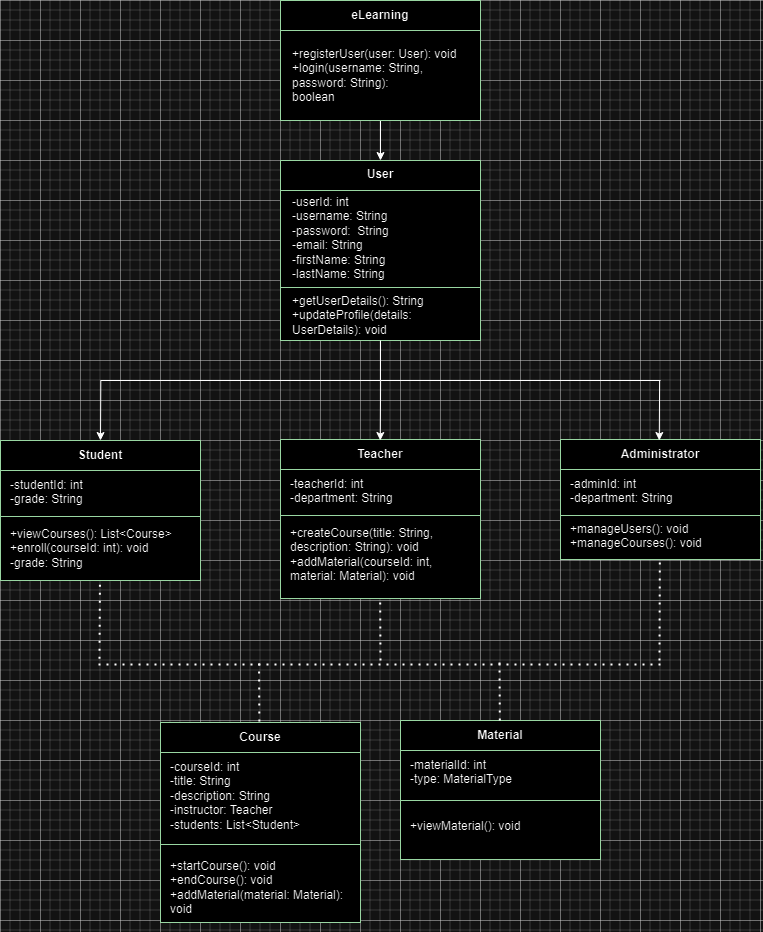

The diagram above was exported from draw.io. Its source (the exported page's mxGraphModel, read from the mxfile embedded in the PNG):
<mxGraphModel dx="1591" dy="646" grid="1" gridSize="10" guides="1" tooltips="1" connect="1" arrows="1" fold="1" page="1" pageScale="1" pageWidth="850" pageHeight="1100" math="0" shadow="0">
  <root>
    <mxCell id="0" />
    <mxCell id="1" parent="0" />
    <mxCell id="TZsk28MWqgAlXlbeJlQ0-35" value="" style="edgeStyle=orthogonalEdgeStyle;rounded=0;orthogonalLoop=1;jettySize=auto;html=1;" parent="1" source="GTv2X3ejPZQNY0Wu4OHV-2" target="GTv2X3ejPZQNY0Wu4OHV-11" edge="1">
      <mxGeometry relative="1" as="geometry" />
    </mxCell>
    <mxCell id="GTv2X3ejPZQNY0Wu4OHV-2" value="" style="rounded=0;whiteSpace=wrap;html=1;strokeColor=#0D4A16;" parent="1" vertex="1">
      <mxGeometry x="320" y="40" width="200" height="120" as="geometry" />
    </mxCell>
    <mxCell id="GTv2X3ejPZQNY0Wu4OHV-3" value="eLearning" style="text;whiteSpace=wrap;align=center;fontStyle=1" parent="1" vertex="1">
      <mxGeometry x="375" y="41" width="90" height="30" as="geometry" />
    </mxCell>
    <mxCell id="GTv2X3ejPZQNY0Wu4OHV-4" value="" style="endArrow=none;html=1;rounded=0;entryX=1;entryY=0.25;entryDx=0;entryDy=0;strokeColor=#0D4A16;" parent="1" target="GTv2X3ejPZQNY0Wu4OHV-2" edge="1">
      <mxGeometry width="50" height="50" relative="1" as="geometry">
        <mxPoint x="320" y="70" as="sourcePoint" />
        <mxPoint x="370" y="20" as="targetPoint" />
      </mxGeometry>
    </mxCell>
    <mxCell id="GTv2X3ejPZQNY0Wu4OHV-5" value="+registerUser(user: User): void +login(username: String, password: String):&#10;boolean" style="text;whiteSpace=wrap;" parent="1" vertex="1">
      <mxGeometry x="330" y="80" width="190" height="70" as="geometry" />
    </mxCell>
    <mxCell id="GTv2X3ejPZQNY0Wu4OHV-6" value="" style="rounded=0;whiteSpace=wrap;html=1;strokeColor=#0D4A16;" parent="1" vertex="1">
      <mxGeometry x="320" y="200" width="200" height="180" as="geometry" />
    </mxCell>
    <mxCell id="GTv2X3ejPZQNY0Wu4OHV-7" value="" style="endArrow=none;html=1;rounded=0;strokeColor=#0D4A16;" parent="1" edge="1">
      <mxGeometry width="50" height="50" relative="1" as="geometry">
        <mxPoint x="320" y="230" as="sourcePoint" />
        <mxPoint x="520" y="230" as="targetPoint" />
      </mxGeometry>
    </mxCell>
    <mxCell id="GTv2X3ejPZQNY0Wu4OHV-10" value="-userId: int&#10;-username: String&#10;-password:  String&#10;-email: String&#10;-firstName: String&#10;-lastName: String" style="text;whiteSpace=wrap;" parent="1" vertex="1">
      <mxGeometry x="330" y="228" width="130" height="90" as="geometry" />
    </mxCell>
    <mxCell id="GTv2X3ejPZQNY0Wu4OHV-11" value="User" style="text;whiteSpace=wrap;align=center;fontStyle=1" parent="1" vertex="1">
      <mxGeometry x="375" y="200" width="90" height="30" as="geometry" />
    </mxCell>
    <mxCell id="GTv2X3ejPZQNY0Wu4OHV-12" value="" style="endArrow=none;html=1;rounded=0;strokeColor=#0D4A16;" parent="1" edge="1">
      <mxGeometry width="50" height="50" relative="1" as="geometry">
        <mxPoint x="320" y="327" as="sourcePoint" />
        <mxPoint x="520" y="327" as="targetPoint" />
      </mxGeometry>
    </mxCell>
    <mxCell id="GTv2X3ejPZQNY0Wu4OHV-13" value="+getUserDetails(): String&#10;+updateProfile(details: UserDetails): void" style="text;whiteSpace=wrap;" parent="1" vertex="1">
      <mxGeometry x="330" y="327" width="180" height="50" as="geometry" />
    </mxCell>
    <mxCell id="GTv2X3ejPZQNY0Wu4OHV-14" value="" style="rounded=0;whiteSpace=wrap;html=1;strokeColor=#0D4A16;" parent="1" vertex="1">
      <mxGeometry x="40" y="480" width="200" height="140" as="geometry" />
    </mxCell>
    <mxCell id="GTv2X3ejPZQNY0Wu4OHV-15" value="Student" style="text;whiteSpace=wrap;align=center;fontStyle=1" parent="1" vertex="1">
      <mxGeometry x="95" y="481" width="90" height="30" as="geometry" />
    </mxCell>
    <mxCell id="GTv2X3ejPZQNY0Wu4OHV-16" value="" style="endArrow=none;html=1;rounded=0;strokeColor=#0D4A16;" parent="1" edge="1">
      <mxGeometry width="50" height="50" relative="1" as="geometry">
        <mxPoint x="40" y="510" as="sourcePoint" />
        <mxPoint x="240" y="510" as="targetPoint" />
      </mxGeometry>
    </mxCell>
    <mxCell id="GTv2X3ejPZQNY0Wu4OHV-17" value="-studentId: int&#10;-grade: String&#10;" style="text;whiteSpace=wrap;" parent="1" vertex="1">
      <mxGeometry x="48" y="511" width="190" height="40" as="geometry" />
    </mxCell>
    <mxCell id="GTv2X3ejPZQNY0Wu4OHV-18" value="" style="endArrow=none;html=1;rounded=0;entryX=1;entryY=0.25;entryDx=0;entryDy=0;strokeColor=#0D4A16;" parent="1" edge="1">
      <mxGeometry width="50" height="50" relative="1" as="geometry">
        <mxPoint x="40" y="556" as="sourcePoint" />
        <mxPoint x="240" y="556" as="targetPoint" />
      </mxGeometry>
    </mxCell>
    <mxCell id="GTv2X3ejPZQNY0Wu4OHV-19" value="+viewCourses(): List&lt;Course&gt;&#10;+enroll(courseId: int): void&#10;-grade: String" style="text;whiteSpace=wrap;" parent="1" vertex="1">
      <mxGeometry x="48" y="560" width="185" height="70" as="geometry" />
    </mxCell>
    <mxCell id="TZsk28MWqgAlXlbeJlQ0-3" value="" style="rounded=0;whiteSpace=wrap;html=1;strokeColor=#0D4A16;" parent="1" vertex="1">
      <mxGeometry x="320" y="479" width="200" height="159" as="geometry" />
    </mxCell>
    <mxCell id="TZsk28MWqgAlXlbeJlQ0-4" value="Teacher" style="text;whiteSpace=wrap;align=center;fontStyle=1" parent="1" vertex="1">
      <mxGeometry x="375" y="480" width="90" height="30" as="geometry" />
    </mxCell>
    <mxCell id="TZsk28MWqgAlXlbeJlQ0-5" value="" style="endArrow=none;html=1;rounded=0;strokeColor=#0D4A16;" parent="1" edge="1">
      <mxGeometry width="50" height="50" relative="1" as="geometry">
        <mxPoint x="320" y="509" as="sourcePoint" />
        <mxPoint x="520" y="509" as="targetPoint" />
      </mxGeometry>
    </mxCell>
    <mxCell id="TZsk28MWqgAlXlbeJlQ0-6" value="-teacherId: int&#10;-department: String&#10;" style="text;whiteSpace=wrap;" parent="1" vertex="1">
      <mxGeometry x="328" y="510" width="190" height="40" as="geometry" />
    </mxCell>
    <mxCell id="TZsk28MWqgAlXlbeJlQ0-7" value="" style="endArrow=none;html=1;rounded=0;entryX=1;entryY=0.25;entryDx=0;entryDy=0;strokeColor=#0D4A16;" parent="1" edge="1">
      <mxGeometry width="50" height="50" relative="1" as="geometry">
        <mxPoint x="320" y="555" as="sourcePoint" />
        <mxPoint x="520" y="555" as="targetPoint" />
      </mxGeometry>
    </mxCell>
    <mxCell id="TZsk28MWqgAlXlbeJlQ0-8" value="+createCourse(title: String, description: String): void &#10;+addMaterial(courseId: int, material: Material): void " style="text;whiteSpace=wrap;" parent="1" vertex="1">
      <mxGeometry x="328" y="559" width="185" height="70" as="geometry" />
    </mxCell>
    <mxCell id="TZsk28MWqgAlXlbeJlQ0-9" value="" style="rounded=0;whiteSpace=wrap;html=1;strokeColor=#0D4A16;" parent="1" vertex="1">
      <mxGeometry x="600" y="479" width="200" height="120" as="geometry" />
    </mxCell>
    <mxCell id="TZsk28MWqgAlXlbeJlQ0-10" value="Administrator" style="text;whiteSpace=wrap;align=center;fontStyle=1" parent="1" vertex="1">
      <mxGeometry x="655" y="480" width="90" height="30" as="geometry" />
    </mxCell>
    <mxCell id="TZsk28MWqgAlXlbeJlQ0-11" value="" style="endArrow=none;html=1;rounded=0;strokeColor=#0D4A16;" parent="1" edge="1">
      <mxGeometry width="50" height="50" relative="1" as="geometry">
        <mxPoint x="600" y="509" as="sourcePoint" />
        <mxPoint x="800" y="509" as="targetPoint" />
      </mxGeometry>
    </mxCell>
    <mxCell id="TZsk28MWqgAlXlbeJlQ0-12" value="-adminId: int&#10;-department: String&#10;" style="text;whiteSpace=wrap;" parent="1" vertex="1">
      <mxGeometry x="608" y="510" width="190" height="40" as="geometry" />
    </mxCell>
    <mxCell id="TZsk28MWqgAlXlbeJlQ0-13" value="" style="endArrow=none;html=1;rounded=0;entryX=1;entryY=0.25;entryDx=0;entryDy=0;strokeColor=#0D4A16;" parent="1" edge="1">
      <mxGeometry width="50" height="50" relative="1" as="geometry">
        <mxPoint x="600" y="555" as="sourcePoint" />
        <mxPoint x="800" y="555" as="targetPoint" />
      </mxGeometry>
    </mxCell>
    <mxCell id="TZsk28MWqgAlXlbeJlQ0-14" value="+manageUsers(): void&#10;+manageCourses(): void" style="text;whiteSpace=wrap;" parent="1" vertex="1">
      <mxGeometry x="608" y="555" width="185" height="50" as="geometry" />
    </mxCell>
    <mxCell id="TZsk28MWqgAlXlbeJlQ0-21" value="" style="rounded=0;whiteSpace=wrap;html=1;strokeColor=#0D4A16;" parent="1" vertex="1">
      <mxGeometry x="200" y="762" width="200" height="200" as="geometry" />
    </mxCell>
    <mxCell id="TZsk28MWqgAlXlbeJlQ0-22" value="Course" style="text;whiteSpace=wrap;align=center;fontStyle=1" parent="1" vertex="1">
      <mxGeometry x="255" y="763" width="90" height="30" as="geometry" />
    </mxCell>
    <mxCell id="TZsk28MWqgAlXlbeJlQ0-23" value="" style="endArrow=none;html=1;rounded=0;strokeColor=#0D4A16;" parent="1" edge="1">
      <mxGeometry width="50" height="50" relative="1" as="geometry">
        <mxPoint x="200" y="792" as="sourcePoint" />
        <mxPoint x="400" y="792" as="targetPoint" />
      </mxGeometry>
    </mxCell>
    <mxCell id="TZsk28MWqgAlXlbeJlQ0-24" value="-courseId: int&#10;-title: String&#10;-description: String&#10;-instructor: Teacher &#10;-students: List&lt;Student&gt;" style="text;whiteSpace=wrap;" parent="1" vertex="1">
      <mxGeometry x="208" y="793" width="190" height="40" as="geometry" />
    </mxCell>
    <mxCell id="TZsk28MWqgAlXlbeJlQ0-25" value="" style="endArrow=none;html=1;rounded=0;entryX=1;entryY=0.25;entryDx=0;entryDy=0;strokeColor=#0D4A16;" parent="1" edge="1">
      <mxGeometry width="50" height="50" relative="1" as="geometry">
        <mxPoint x="200" y="884" as="sourcePoint" />
        <mxPoint x="400" y="884" as="targetPoint" />
      </mxGeometry>
    </mxCell>
    <mxCell id="TZsk28MWqgAlXlbeJlQ0-26" value="+startCourse(): void&#10;+endCourse(): void&#10;+addMaterial(material: Material): void&#10;" style="text;whiteSpace=wrap;" parent="1" vertex="1">
      <mxGeometry x="207.5" y="892" width="185" height="50" as="geometry" />
    </mxCell>
    <mxCell id="TZsk28MWqgAlXlbeJlQ0-27" value="" style="rounded=0;whiteSpace=wrap;html=1;strokeColor=#0D4A16;" parent="1" vertex="1">
      <mxGeometry x="440" y="760" width="200" height="139" as="geometry" />
    </mxCell>
    <mxCell id="TZsk28MWqgAlXlbeJlQ0-28" value="Material" style="text;whiteSpace=wrap;align=center;fontStyle=1" parent="1" vertex="1">
      <mxGeometry x="495" y="761" width="90" height="30" as="geometry" />
    </mxCell>
    <mxCell id="TZsk28MWqgAlXlbeJlQ0-29" value="" style="endArrow=none;html=1;rounded=0;strokeColor=#0D4A16;" parent="1" edge="1">
      <mxGeometry width="50" height="50" relative="1" as="geometry">
        <mxPoint x="440" y="790" as="sourcePoint" />
        <mxPoint x="640" y="790" as="targetPoint" />
      </mxGeometry>
    </mxCell>
    <mxCell id="TZsk28MWqgAlXlbeJlQ0-30" value="-materialId: int&#10;-type: MaterialType&#10;" style="text;whiteSpace=wrap;" parent="1" vertex="1">
      <mxGeometry x="448" y="791" width="190" height="40" as="geometry" />
    </mxCell>
    <mxCell id="TZsk28MWqgAlXlbeJlQ0-31" value="" style="endArrow=none;html=1;rounded=0;entryX=1;entryY=0.25;entryDx=0;entryDy=0;strokeColor=#0D4A16;" parent="1" edge="1">
      <mxGeometry width="50" height="50" relative="1" as="geometry">
        <mxPoint x="440" y="840" as="sourcePoint" />
        <mxPoint x="640" y="840" as="targetPoint" />
      </mxGeometry>
    </mxCell>
    <mxCell id="TZsk28MWqgAlXlbeJlQ0-32" value="+viewMaterial(): void&#10;" style="text;whiteSpace=wrap;" parent="1" vertex="1">
      <mxGeometry x="447.5" y="852" width="185" height="50" as="geometry" />
    </mxCell>
    <mxCell id="TZsk28MWqgAlXlbeJlQ0-36" value="" style="endArrow=none;html=1;rounded=0;" parent="1" edge="1">
      <mxGeometry width="50" height="50" relative="1" as="geometry">
        <mxPoint x="140" y="420" as="sourcePoint" />
        <mxPoint x="700" y="420" as="targetPoint" />
      </mxGeometry>
    </mxCell>
    <mxCell id="TZsk28MWqgAlXlbeJlQ0-38" value="" style="endArrow=classic;html=1;rounded=0;entryX=0.5;entryY=0;entryDx=0;entryDy=0;" parent="1" target="GTv2X3ejPZQNY0Wu4OHV-14" edge="1">
      <mxGeometry width="50" height="50" relative="1" as="geometry">
        <mxPoint x="140.3" y="420" as="sourcePoint" />
        <mxPoint x="140" y="470" as="targetPoint" />
      </mxGeometry>
    </mxCell>
    <mxCell id="TZsk28MWqgAlXlbeJlQ0-39" value="" style="endArrow=classic;html=1;rounded=0;entryX=0.5;entryY=0;entryDx=0;entryDy=0;" parent="1" edge="1">
      <mxGeometry width="50" height="50" relative="1" as="geometry">
        <mxPoint x="420.1" y="420" as="sourcePoint" />
        <mxPoint x="419.8" y="480" as="targetPoint" />
      </mxGeometry>
    </mxCell>
    <mxCell id="TZsk28MWqgAlXlbeJlQ0-40" value="" style="endArrow=classic;html=1;rounded=0;entryX=0.5;entryY=0;entryDx=0;entryDy=0;" parent="1" edge="1">
      <mxGeometry width="50" height="50" relative="1" as="geometry">
        <mxPoint x="699.1" y="420" as="sourcePoint" />
        <mxPoint x="698.8" y="480" as="targetPoint" />
      </mxGeometry>
    </mxCell>
    <mxCell id="TZsk28MWqgAlXlbeJlQ0-41" value="" style="endArrow=none;html=1;rounded=0;" parent="1" edge="1">
      <mxGeometry width="50" height="50" relative="1" as="geometry">
        <mxPoint x="420" y="420" as="sourcePoint" />
        <mxPoint x="420" y="380" as="targetPoint" />
      </mxGeometry>
    </mxCell>
    <mxCell id="TZsk28MWqgAlXlbeJlQ0-45" value="" style="endArrow=none;dashed=1;html=1;dashPattern=1 3;strokeWidth=2;rounded=0;" parent="1" edge="1">
      <mxGeometry width="50" height="50" relative="1" as="geometry">
        <mxPoint x="139" y="698.2978723404256" as="sourcePoint" />
        <mxPoint x="139.47" y="620" as="targetPoint" />
      </mxGeometry>
    </mxCell>
    <mxCell id="TZsk28MWqgAlXlbeJlQ0-47" value="" style="endArrow=none;dashed=1;html=1;dashPattern=1 3;strokeWidth=2;rounded=0;" parent="1" edge="1">
      <mxGeometry width="50" height="50" relative="1" as="geometry">
        <mxPoint x="699" y="700" as="sourcePoint" />
        <mxPoint x="699.33" y="600" as="targetPoint" />
      </mxGeometry>
    </mxCell>
    <mxCell id="TZsk28MWqgAlXlbeJlQ0-48" value="" style="endArrow=none;dashed=1;html=1;dashPattern=1 3;strokeWidth=2;rounded=0;" parent="1" edge="1">
      <mxGeometry width="50" height="50" relative="1" as="geometry">
        <mxPoint x="420" y="700" as="sourcePoint" />
        <mxPoint x="419.66" y="638" as="targetPoint" />
      </mxGeometry>
    </mxCell>
    <mxCell id="TZsk28MWqgAlXlbeJlQ0-49" value="" style="endArrow=none;dashed=1;html=1;dashPattern=1 3;strokeWidth=2;rounded=0;" parent="1" edge="1">
      <mxGeometry width="50" height="50" relative="1" as="geometry">
        <mxPoint x="138" y="704" as="sourcePoint" />
        <mxPoint x="700" y="704" as="targetPoint" />
      </mxGeometry>
    </mxCell>
    <mxCell id="TZsk28MWqgAlXlbeJlQ0-50" value="" style="endArrow=none;dashed=1;html=1;dashPattern=1 3;strokeWidth=2;rounded=0;" parent="1" edge="1">
      <mxGeometry width="50" height="50" relative="1" as="geometry">
        <mxPoint x="298.86" y="761" as="sourcePoint" />
        <mxPoint x="298.52000000000004" y="699" as="targetPoint" />
      </mxGeometry>
    </mxCell>
    <mxCell id="TZsk28MWqgAlXlbeJlQ0-51" value="" style="endArrow=none;dashed=1;html=1;dashPattern=1 3;strokeWidth=2;rounded=0;" parent="1" edge="1">
      <mxGeometry width="50" height="50" relative="1" as="geometry">
        <mxPoint x="539.34" y="760" as="sourcePoint" />
        <mxPoint x="539" y="698" as="targetPoint" />
      </mxGeometry>
    </mxCell>
  </root>
</mxGraphModel>